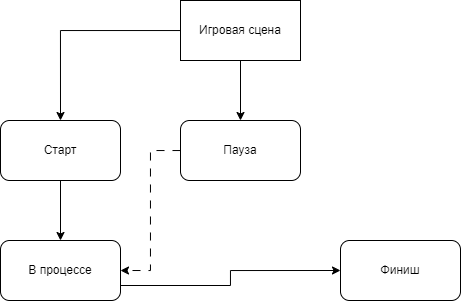

The diagram above was exported from draw.io. Its source (the exported page's mxGraphModel, read from the mxfile embedded in the PNG):
<mxGraphModel dx="913" dy="547" grid="1" gridSize="10" guides="1" tooltips="1" connect="1" arrows="1" fold="1" page="1" pageScale="1" pageWidth="827" pageHeight="1169" math="0" shadow="0">
  <root>
    <mxCell id="0" />
    <mxCell id="1" parent="0" />
    <mxCell id="_dieHUsyYtSUBWO9yAU7-5" style="edgeStyle=orthogonalEdgeStyle;rounded=0;orthogonalLoop=1;jettySize=auto;html=1;entryX=0.5;entryY=0;entryDx=0;entryDy=0;" edge="1" parent="1" source="_dieHUsyYtSUBWO9yAU7-1" target="_dieHUsyYtSUBWO9yAU7-2">
      <mxGeometry relative="1" as="geometry" />
    </mxCell>
    <mxCell id="_dieHUsyYtSUBWO9yAU7-16" style="edgeStyle=orthogonalEdgeStyle;rounded=0;orthogonalLoop=1;jettySize=auto;html=1;entryX=0.5;entryY=0;entryDx=0;entryDy=0;" edge="1" parent="1" source="_dieHUsyYtSUBWO9yAU7-1" target="_dieHUsyYtSUBWO9yAU7-14">
      <mxGeometry relative="1" as="geometry" />
    </mxCell>
    <mxCell id="_dieHUsyYtSUBWO9yAU7-1" value="Игровая сцена" style="rounded=0;whiteSpace=wrap;html=1;" vertex="1" parent="1">
      <mxGeometry x="320" y="170" width="120" height="60" as="geometry" />
    </mxCell>
    <mxCell id="_dieHUsyYtSUBWO9yAU7-17" style="edgeStyle=orthogonalEdgeStyle;rounded=0;orthogonalLoop=1;jettySize=auto;html=1;entryX=1;entryY=0.5;entryDx=0;entryDy=0;dashed=1;dashPattern=8 8;endArrow=classic;endFill=1;" edge="1" parent="1" source="_dieHUsyYtSUBWO9yAU7-2" target="_dieHUsyYtSUBWO9yAU7-3">
      <mxGeometry relative="1" as="geometry">
        <Array as="points">
          <mxPoint x="290" y="320" />
          <mxPoint x="290" y="440" />
        </Array>
      </mxGeometry>
    </mxCell>
    <mxCell id="_dieHUsyYtSUBWO9yAU7-2" value="Пауза" style="rounded=1;whiteSpace=wrap;html=1;" vertex="1" parent="1">
      <mxGeometry x="320" y="290" width="120" height="60" as="geometry" />
    </mxCell>
    <mxCell id="_dieHUsyYtSUBWO9yAU7-18" style="edgeStyle=orthogonalEdgeStyle;rounded=0;orthogonalLoop=1;jettySize=auto;html=1;entryX=0;entryY=0.5;entryDx=0;entryDy=0;exitX=1;exitY=0.75;exitDx=0;exitDy=0;" edge="1" parent="1" source="_dieHUsyYtSUBWO9yAU7-3" target="_dieHUsyYtSUBWO9yAU7-13">
      <mxGeometry relative="1" as="geometry" />
    </mxCell>
    <mxCell id="_dieHUsyYtSUBWO9yAU7-3" value="В процессе" style="rounded=1;whiteSpace=wrap;html=1;" vertex="1" parent="1">
      <mxGeometry x="140" y="410" width="120" height="60" as="geometry" />
    </mxCell>
    <mxCell id="_dieHUsyYtSUBWO9yAU7-13" value="Финиш" style="rounded=1;whiteSpace=wrap;html=1;" vertex="1" parent="1">
      <mxGeometry x="480" y="410" width="120" height="60" as="geometry" />
    </mxCell>
    <mxCell id="_dieHUsyYtSUBWO9yAU7-15" style="edgeStyle=orthogonalEdgeStyle;rounded=0;orthogonalLoop=1;jettySize=auto;html=1;entryX=0.5;entryY=0;entryDx=0;entryDy=0;" edge="1" parent="1" source="_dieHUsyYtSUBWO9yAU7-14" target="_dieHUsyYtSUBWO9yAU7-3">
      <mxGeometry relative="1" as="geometry" />
    </mxCell>
    <mxCell id="_dieHUsyYtSUBWO9yAU7-14" value="Старт" style="rounded=1;whiteSpace=wrap;html=1;" vertex="1" parent="1">
      <mxGeometry x="140" y="290" width="120" height="60" as="geometry" />
    </mxCell>
  </root>
</mxGraphModel>